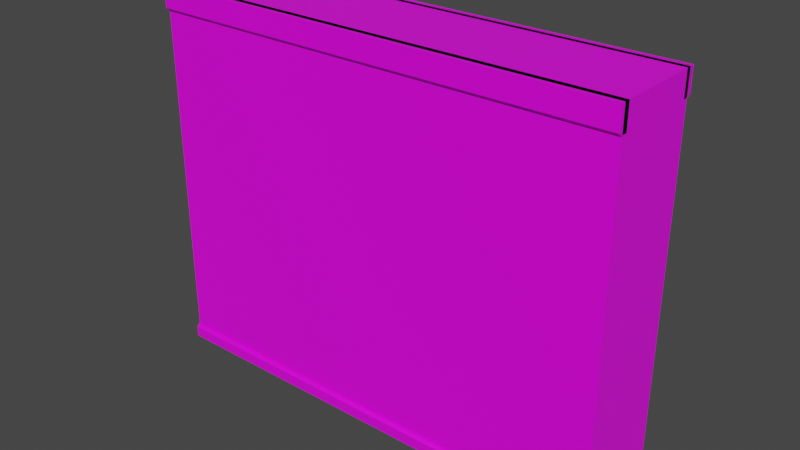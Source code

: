 # Source: Wall_Interior.blend  (saved by Blender 3.2.14; exported with 4.5.12 LTS)
import bpy
from mathutils import Matrix  # noqa: F401  (used for matrix-valued properties, if any)

bpy.ops.wm.read_factory_settings(use_empty=True)
scene = bpy.context.scene
scene.name = 'Scene'

# ---- collections
col_collection = bpy.data.collections.new('Collection'); scene.collection.children.link(col_collection)

# ---- images (referenced by path relative to the original .blend; pixels are not part of the script)
import os
ASSET_DIR = os.environ.get("B2B_ASSET_DIR", "")  # directory of the original .blend (textures are referenced by path, not embedded)
HERE = os.path.dirname(os.path.abspath(__file__))  # packed textures are extracted next to this script under _unpacked/

def load_image(name, relpath, width, height, colorspace="sRGB"):
    """Load a texture the original file referenced (path relative to the .blend, or extracted next to this script)."""
    p = next((c for c in (os.path.join(HERE, relpath), os.path.join(ASSET_DIR, relpath)) if relpath and os.path.exists(c)), "")
    if p:
        img = bpy.data.images.load(p, check_existing=True)
        img.name = name
    else:  # same state as the original file: an image datablock whose file is absent (Cycles renders it pink)
        img = bpy.data.images.new(name, width, height)
        img.source = "FILE"
        img.filepath = "//" + (relpath or name)
    img.colorspace_settings.name = colorspace
    return img
img_simplecolorpalette_png_001 = load_image('SimpleColorPalette.png.001', 'SimpleColorPalette.png', 1024, 1024, 'sRGB')

# ---- materials (node trees are filled in below, after node groups)
mat_material_001 = bpy.data.materials.new('Material.001')
mat_material_001.alpha_threshold = 0.0
mat_material_001.use_transparent_shadow = False
mat_material_001.line_color = (0.0, 0.0, 0.0, 1.0)

# ---- material node trees
mat_material_001.use_nodes = True; mat_material_001.node_tree.nodes.clear()
_N = mat_material_001.node_tree.nodes; _L = mat_material_001.node_tree.links
n0 = _N.new('ShaderNodeOutputMaterial'); n0.name = 'Material Output'; n0.location = (300, 300)
n1 = _N.new('ShaderNodeBsdfPrincipled'); n1.name = 'Principled BSDF'; n1.location = (10, 300)
n1.distribution = 'GGX'
n1.subsurface_method = 'BURLEY'
n1.inputs[2].default_value = 0.4
n1.inputs[3].default_value = 1.45
n1.inputs[27].default_value = (0.0, 0.0, 0.0, 1.0)
n1.inputs[28].default_value = 1.0
n2 = _N.new('ShaderNodeTexImage'); n2.name = 'Image Texture'; n2.location = (-280, 280)
n2.image = img_simplecolorpalette_png_001
n2.interpolation = 'Closest'
_L.new(n1.outputs[0], n0.inputs[0])
_L.new(n2.outputs[0], n1.inputs[0])
n0.is_active_output = True

# ---- world
world_world = bpy.data.worlds.new('World'); scene.world = world_world
world_world.use_nodes = True; world_world.node_tree.nodes.clear()
_N = world_world.node_tree.nodes; _L = world_world.node_tree.links
n0 = _N.new('ShaderNodeOutputWorld'); n0.name = 'World Output'; n0.location = (300, 300)
n1 = _N.new('ShaderNodeBackground'); n1.name = 'Background'; n1.location = (10, 300)
n1.inputs[0].default_value = (0.05088, 0.05088, 0.05088, 1.0)
_L.new(n1.outputs[0], n0.inputs[0])
n0.is_active_output = True
world_world.color = (0.05088, 0.05088, 0.05088)
world_world.use_sun_shadow = False
world_world.sun_shadow_jitter_overblur = 0.0

# ---- meshes
me_cube = bpy.data.meshes.new('Cube')
me_cube.from_pydata([(2.5, 0.5, 4.0), (2.5, 0.5, 0.0), (2.5, -0.5, 4.0), (2.5, -0.5, 0.0), (-2.5, 0.5, 4.0), (-2.5, 0.5, 0.0), (-2.5, -0.5, 4.0), (-2.5, -0.5, 0.0)], [], [(0, 4, 6, 2), (3, 2, 6, 7), (7, 6, 4, 5), (5, 1, 3, 7), (1, 0, 2, 3), (5, 4, 0, 1)])
_uv = me_cube.uv_layers.new(name='UVMap')
_uv.uv.foreach_set('vector', [1.0, 0.6001, -0.0003179, 0.6001, -0.0003179, 0.3999, 1.0, 0.3999, 0.0, -7.451e-09, 0.0, 1.0, 1.0, 1.0, 1.0, -7.451e-09, 0.3911, -0.001823, 0.3911, 0.9999, 0.6089, 0.9999, 0.6089, -0.001823, -0.0003179, 0.6001, 1.0, 0.6001, 1.0, 0.3999, -0.0003179, 0.3999, 0.6089, -0.001823, 0.6089, 0.9999, 0.3911, 0.9999, 0.3911, -0.001823, 1.0, -7.451e-09, 1.0, 1.0, 0.0, 1.0, 0.0, -7.451e-09])
me_cube.materials.append(mat_material_001)
me_cube.use_remesh_preserve_volume = False
me_cube.use_remesh_preserve_attributes = False
me_cube.use_mirror_vertex_groups = False
me_cube.update()
me_cube_001 = bpy.data.meshes.new('Cube.001')
me_cube_001.from_pydata([(2.5, 0.55, 0.0), (2.5, 0.45, 0.14), (2.5, 0.45, 0.0), (-2.5, 0.55, 0.0), (-2.5, 0.45, 0.14), (-2.5, 0.45, 0.0), (2.5, 0.55, 0.115), (2.5, 0.525, 0.14), (-2.5, 0.525, 0.14), (-2.5, 0.55, 0.115), (-2.5, -0.54, 0.0), (-2.5, -0.44, 0.14), (-2.5, -0.44, 0.0), (2.5, -0.54, 0.0), (2.5, -0.44, 0.14), (2.5, -0.44, 0.0), (-2.5, -0.54, 0.115), (-2.5, -0.515, 0.14), (2.5, -0.515, 0.14), (2.5, -0.54, 0.115)], [], [(5, 4, 8, 9, 3), (2, 1, 4, 5), (3, 0, 2, 5), (7, 8, 4, 1), (0, 6, 7, 1, 2), (8, 7, 6, 9), (3, 9, 6, 0), (15, 14, 18, 19, 13), (12, 11, 14, 15), (13, 10, 12, 15), (17, 18, 14, 11), (10, 16, 17, 11, 12), (18, 17, 16, 19), (13, 19, 16, 10)])
_uv = me_cube_001.uv_layers.new(name='UVMap')
_uv.uv.foreach_set('vector', [0.875, 0.6601, 0.875, 0.6601, 0.875, 0.6601, 0.875, 0.6601, 0.875, 0.6601, 0.875, 0.6601, 0.875, 0.6601, 0.875, 0.6601, 0.875, 0.6601, 0.875, 0.6601, 0.875, 0.6601, 0.875, 0.6601, 0.875, 0.6601, 0.875, 0.6601, 0.875, 0.6601, 0.875, 0.6601, 0.875, 0.6601, 0.875, 0.6601, 0.875, 0.6601, 0.875, 0.6601, 0.875, 0.6601, 0.875, 0.6601, 0.875, 0.6601, 0.875, 0.6601, 0.875, 0.6601, 0.875, 0.6601, 0.875, 0.6601, 0.875, 0.6601, 0.875, 0.6601, 0.875, 0.6601, 0.875, 0.6601, 0.875, 0.6601, 0.875, 0.6601, 0.875, 0.6601, 0.875, 0.6601, 0.875, 0.6601, 0.875, 0.6601, 0.875, 0.6601, 0.875, 0.6601, 0.875, 0.6601, 0.875, 0.6601, 0.875, 0.6601, 0.875, 0.6601, 0.875, 0.6601, 0.875, 0.6601, 0.875, 0.6601, 0.875, 0.6601, 0.875, 0.6601, 0.875, 0.6601, 0.875, 0.6601, 0.875, 0.6601, 0.875, 0.6601, 0.875, 0.6601, 0.875, 0.6601, 0.875, 0.6601, 0.875, 0.6601, 0.875, 0.6601, 0.875, 0.6601, 0.875, 0.6601, 0.875, 0.6601])
me_cube_001.materials.append(mat_material_001)
me_cube_001.use_remesh_preserve_volume = False
me_cube_001.use_remesh_preserve_attributes = False
me_cube_001.use_mirror_vertex_groups = False
me_cube_001.update()
me_cube_002 = bpy.data.meshes.new('Cube.002')
me_cube_002.from_pydata([(2.5, 0.55, 4.0), (2.5, 0.45, 4.0), (2.5, 0.45, 3.74), (-2.5, 0.55, 4.0), (-2.5, 0.45, 4.0), (-2.5, 0.45, 3.74), (2.5, 0.525, 3.74), (2.5, 0.55, 3.765), (-2.5, 0.55, 3.765), (-2.5, 0.525, 3.74), (-2.5, -0.54, 4.0), (-2.5, -0.44, 4.0), (-2.5, -0.44, 3.74), (2.5, -0.54, 4.0), (2.5, -0.44, 4.0), (2.5, -0.44, 3.74), (-2.5, -0.515, 3.74), (-2.5, -0.54, 3.765), (2.5, -0.54, 3.765), (2.5, -0.515, 3.74)], [], [(0, 3, 4, 1), (2, 1, 4, 5), (5, 4, 3, 8, 9), (9, 6, 2, 5), (6, 7, 0, 1, 2), (6, 9, 8, 7), (8, 3, 0, 7), (10, 13, 14, 11), (12, 11, 14, 15), (15, 14, 13, 18, 19), (19, 16, 12, 15), (16, 17, 10, 11, 12), (16, 19, 18, 17), (18, 13, 10, 17)])
_uv = me_cube_002.uv_layers.new(name='UVMap')
_uv.uv.foreach_set('vector', [0.875, 0.6601, 0.875, 0.6601, 0.875, 0.6601, 0.875, 0.6601, 0.875, 0.6601, 0.875, 0.6601, 0.875, 0.6601, 0.875, 0.6601, 0.875, 0.6601, 0.875, 0.6601, 0.875, 0.6601, 0.875, 0.6601, 0.875, 0.6601, 0.875, 0.6601, 0.875, 0.6601, 0.875, 0.6601, 0.875, 0.6601, 0.875, 0.6601, 0.875, 0.6601, 0.875, 0.6601, 0.875, 0.6601, 0.875, 0.6601, 0.875, 0.6601, 0.875, 0.6601, 0.875, 0.6601, 0.875, 0.6601, 0.875, 0.6601, 0.875, 0.6601, 0.875, 0.6601, 0.875, 0.6601, 0.875, 0.6601, 0.875, 0.6601, 0.875, 0.6601, 0.875, 0.6601, 0.875, 0.6601, 0.875, 0.6601, 0.875, 0.6601, 0.875, 0.6601, 0.875, 0.6601, 0.875, 0.6601, 0.875, 0.6601, 0.875, 0.6601, 0.875, 0.6601, 0.875, 0.6601, 0.875, 0.6601, 0.875, 0.6601, 0.875, 0.6601, 0.875, 0.6601, 0.875, 0.6601, 0.875, 0.6601, 0.875, 0.6601, 0.875, 0.6601, 0.875, 0.6601, 0.875, 0.6601, 0.875, 0.6601, 0.875, 0.6601, 0.875, 0.6601, 0.875, 0.6601, 0.875, 0.6601, 0.875, 0.6601])
me_cube_002.materials.append(mat_material_001)
me_cube_002.use_remesh_preserve_volume = False
me_cube_002.use_remesh_preserve_attributes = False
me_cube_002.use_mirror_vertex_groups = False
me_cube_002.update()

# ---- objects
ob_cube = bpy.data.objects.new('Cube', me_cube)
ob_cube_001 = bpy.data.objects.new('Cube.001', me_cube_001)
ob_cube_002 = bpy.data.objects.new('Cube.002', me_cube_002)

# ---- transforms, parenting, visibility, modifiers, constraints
ob_cube.location = (0.0, 0.0, 0.0)
ob_cube.lock_rotations_4d = False
ob_cube.empty_display_type = 'ARROWS'
ob_cube.lineart.crease_threshold = 0.0
ob_cube_001.location = (0.0, 0.0, 0.0)
ob_cube_001.lock_rotations_4d = False
ob_cube_001.empty_display_type = 'ARROWS'
ob_cube_001.lineart.crease_threshold = 0.0
ob_cube_002.location = (0.0, 0.0, 0.0)
ob_cube_002.lock_rotations_4d = False
ob_cube_002.empty_display_type = 'ARROWS'
ob_cube_002.lineart.crease_threshold = 0.0

# ---- collection membership
col_collection.objects.link(ob_cube)
col_collection.objects.link(ob_cube_001)
col_collection.objects.link(ob_cube_002)

# ---- scene / render settings (as saved in the file)
scene.frame_start = 1; scene.frame_end = 250; scene.frame_set(1)
scene.render.engine = 'BLENDER_EEVEE_NEXT'
scene.cycles.use_denoising = False
scene.cycles.samples = 128
scene.cycles.sampling_pattern = 'TABULATED_SOBOL'
scene.cycles.use_adaptive_sampling = False
scene.cycles.use_light_tree = False
scene.view_settings.view_transform = 'Filmic'
bpy.context.view_layer.update()

# ---- added for rendering (the .blend has no active camera and no usable light): camera, sun
cam_auto = bpy.data.cameras.new('AutoCamera')
cam_auto.lens = 50.0
cam_auto.sensor_width = 36.0
cam_auto.clip_end = 1000.0
ob_auto_camera = bpy.data.objects.new('AutoCamera', cam_auto)
scene.collection.objects.link(ob_auto_camera)
ob_auto_camera.location = (6.00955, -7.20646, 6.80764)
ob_auto_camera.rotation_euler = (1.09748, -7.21219e-08, 0.694738)
scene.camera = ob_auto_camera
light_auto_sun = bpy.data.lights.new('AutoSun', 'SUN')
light_auto_sun.energy = 3.0
light_auto_sun.angle = 0.0523599
ob_auto_sun = bpy.data.objects.new('AutoSun', light_auto_sun)
scene.collection.objects.link(ob_auto_sun)
ob_auto_sun.rotation_euler = (0.872665, 0.174533, 0.523599)
bpy.context.view_layer.update()

